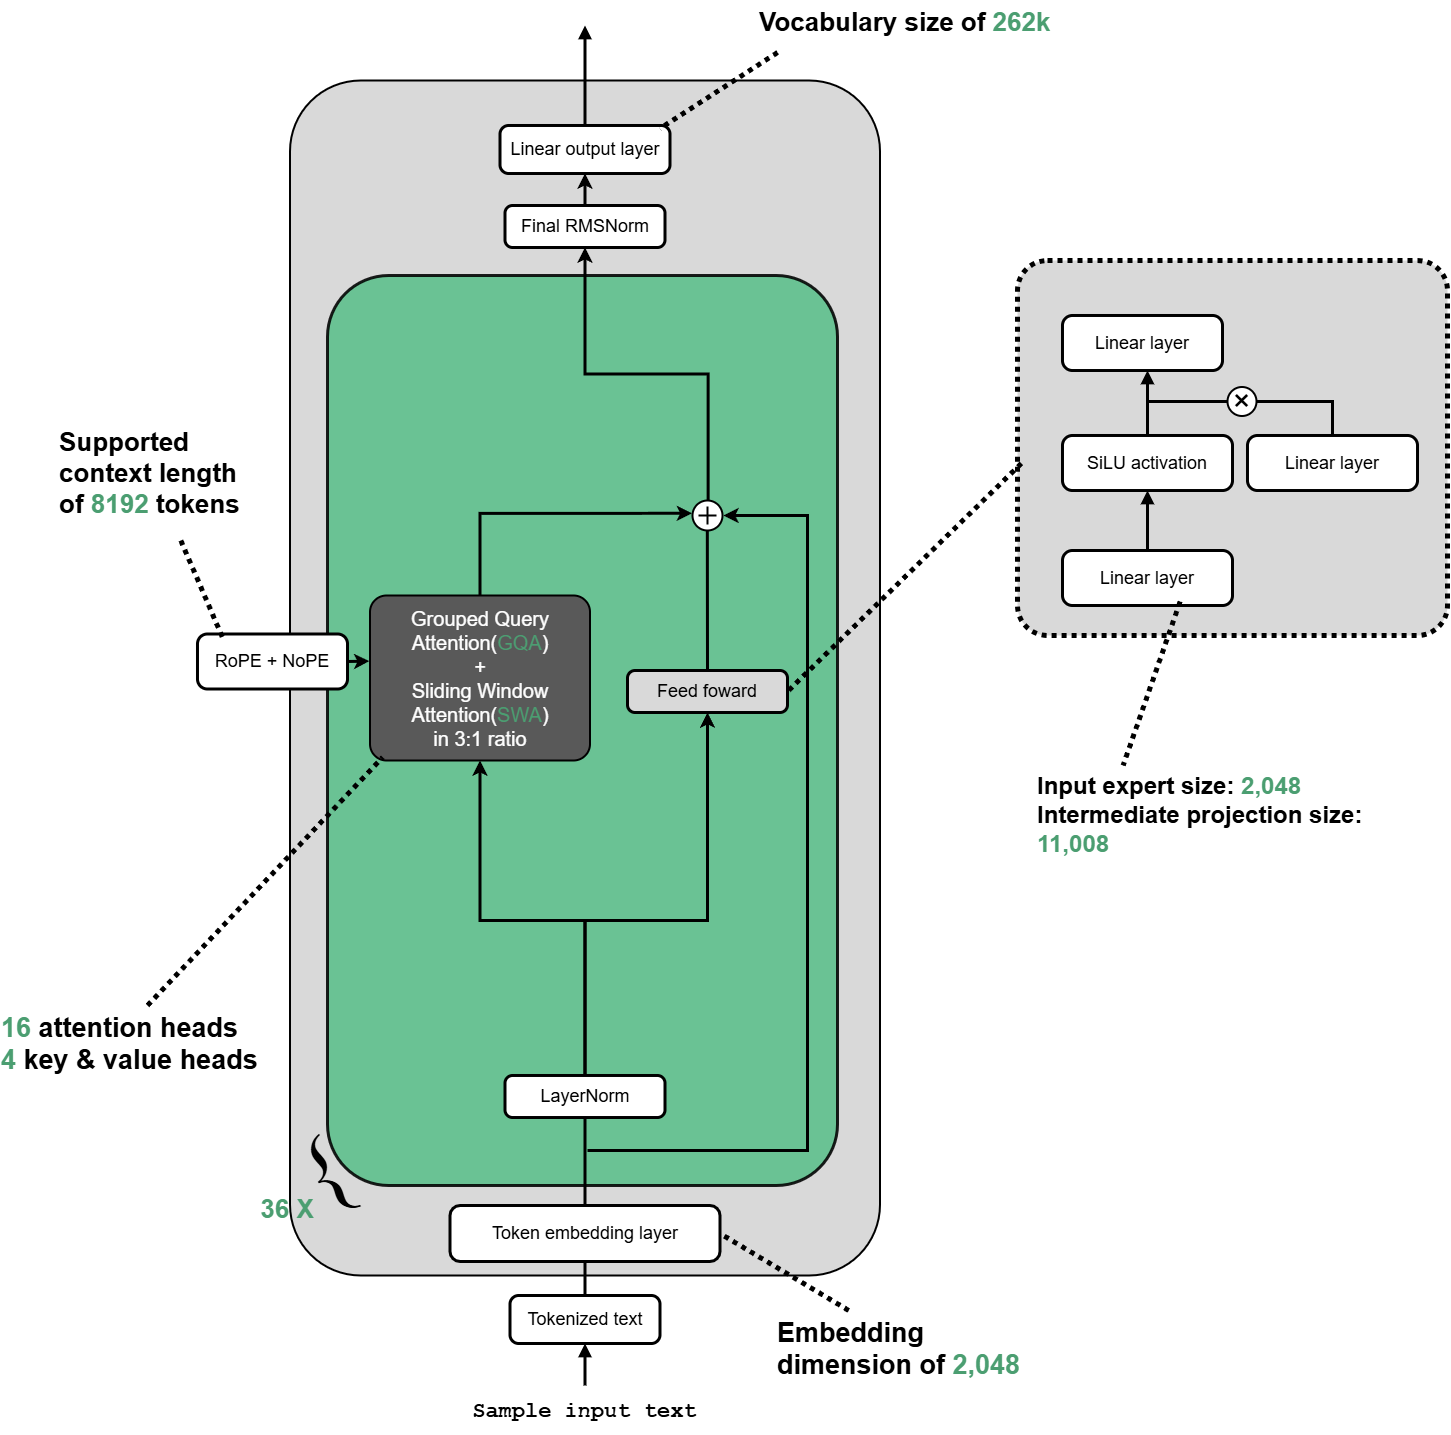

The diagram above was exported from draw.io. Its source (the exported page's mxGraphModel, read from the mxfile embedded in the PNG):
<mxGraphModel dx="962" dy="2003" grid="1" gridSize="10" guides="1" tooltips="1" connect="1" arrows="1" fold="1" page="1" pageScale="1" pageWidth="827" pageHeight="1169" math="0" shadow="0">
  <root>
    <mxCell id="0" />
    <mxCell id="1" parent="0" />
    <mxCell id="YPSnbD9Uutyh0ygTpHAz-1" value="" style="rounded=1;whiteSpace=wrap;html=1;arcSize=12;strokeColor=#000000;strokeWidth=2;fillColor=#d9d9d9;" vertex="1" parent="1">
      <mxGeometry x="2872.5" y="180" width="590" height="1195" as="geometry" />
    </mxCell>
    <mxCell id="YPSnbD9Uutyh0ygTpHAz-2" value="" style="rounded=1;whiteSpace=wrap;html=1;arcSize=12;strokeColor=#000000;strokeWidth=3;fillColor=light-dark(#5bbf8b, #3F6E98);opacity=88;" vertex="1" parent="1">
      <mxGeometry x="2910" y="375" width="510" height="910" as="geometry" />
    </mxCell>
    <mxCell id="YPSnbD9Uutyh0ygTpHAz-3" value="" style="endArrow=none;html=1;rounded=0;strokeWidth=3;strokeColor=#000000;exitX=0.5;exitY=0;exitDx=0;exitDy=0;entryX=0.5;entryY=1;entryDx=0;entryDy=0;" edge="1" parent="1" source="YPSnbD9Uutyh0ygTpHAz-11" target="YPSnbD9Uutyh0ygTpHAz-10">
      <mxGeometry relative="1" as="geometry">
        <mxPoint x="3147.5" y="1395" as="sourcePoint" />
        <mxPoint x="3147.5" y="215" as="targetPoint" />
      </mxGeometry>
    </mxCell>
    <mxCell id="YPSnbD9Uutyh0ygTpHAz-4" value="" style="endArrow=block;html=1;rounded=0;strokeWidth=3;endFill=1;strokeColor=#000000;entryX=0.5;entryY=1;entryDx=0;entryDy=0;" edge="1" parent="1" target="YPSnbD9Uutyh0ygTpHAz-11">
      <mxGeometry relative="1" as="geometry">
        <mxPoint x="3167.5" y="1485" as="sourcePoint" />
        <mxPoint x="3169.5" y="1443" as="targetPoint" />
      </mxGeometry>
    </mxCell>
    <mxCell id="YPSnbD9Uutyh0ygTpHAz-5" value="" style="endArrow=block;html=1;rounded=0;strokeWidth=3;endFill=1;strokeColor=#000000;exitX=0.5;exitY=0;exitDx=0;exitDy=0;" edge="1" parent="1" source="YPSnbD9Uutyh0ygTpHAz-6">
      <mxGeometry relative="1" as="geometry">
        <mxPoint x="3147.5" y="215" as="sourcePoint" />
        <mxPoint x="3167.5" y="125" as="targetPoint" />
      </mxGeometry>
    </mxCell>
    <mxCell id="YPSnbD9Uutyh0ygTpHAz-6" value="Linear output layer" style="rounded=1;whiteSpace=wrap;html=1;arcSize=18;strokeColor=#000000;strokeWidth=3;fillColor=#ffffff;fontFamily=Arial;fontSize=18;fontColor=#000000;align=center;verticalAlign=middle;" vertex="1" parent="1">
      <mxGeometry x="3082.5" y="225" width="170" height="48" as="geometry" />
    </mxCell>
    <mxCell id="YPSnbD9Uutyh0ygTpHAz-7" value="Final RMSNorm" style="rounded=1;whiteSpace=wrap;html=1;arcSize=18;strokeColor=#000000;strokeWidth=3;fillColor=#ffffff;fontFamily=Arial;fontSize=18;fontColor=#000000;align=center;verticalAlign=middle;" vertex="1" parent="1">
      <mxGeometry x="3087.5" y="305" width="160" height="42" as="geometry" />
    </mxCell>
    <mxCell id="YPSnbD9Uutyh0ygTpHAz-8" value="Feed foward" style="rounded=1;whiteSpace=wrap;html=1;arcSize=18;strokeColor=#000000;strokeWidth=3;fillColor=#d9d9d9;fontFamily=Arial;fontSize=18;fontColor=#000000;align=center;verticalAlign=middle;" vertex="1" parent="1">
      <mxGeometry x="3210" y="770" width="160" height="42" as="geometry" />
    </mxCell>
    <mxCell id="YPSnbD9Uutyh0ygTpHAz-9" value="Grouped Query&lt;div&gt;Attention(&lt;font style=&quot;color: light-dark(rgb(76, 158, 114), rgb(237, 237, 237));&quot;&gt;GQA&lt;/font&gt;)&lt;/div&gt;&lt;div&gt;+&lt;/div&gt;&lt;div&gt;Sliding Window&lt;/div&gt;&lt;div&gt;Attention(&lt;font style=&quot;color: light-dark(rgb(75, 158, 113), rgb(237, 237, 237));&quot;&gt;SWA&lt;/font&gt;)&lt;/div&gt;&lt;div&gt;in 3:1 ratio&lt;/div&gt;" style="rounded=1;whiteSpace=wrap;html=1;arcSize=10;strokeColor=#000000;strokeWidth=2;fillColor=#595959;fontFamily=Arial;fontSize=20;fontColor=#ffffff;align=center;verticalAlign=middle;spacing=4;" vertex="1" parent="1">
      <mxGeometry x="2952.5" y="695" width="220" height="165" as="geometry" />
    </mxCell>
    <mxCell id="YPSnbD9Uutyh0ygTpHAz-10" value="Token embedding layer" style="rounded=1;whiteSpace=wrap;html=1;arcSize=18;strokeColor=#000000;strokeWidth=3;fillColor=#ffffff;fontFamily=Arial;fontSize=18;fontColor=#000000;align=center;verticalAlign=middle;" vertex="1" parent="1">
      <mxGeometry x="3032.5" y="1305" width="270" height="56" as="geometry" />
    </mxCell>
    <mxCell id="YPSnbD9Uutyh0ygTpHAz-11" value="Tokenized text" style="rounded=1;whiteSpace=wrap;html=1;arcSize=18;strokeColor=#000000;strokeWidth=3;fillColor=#ffffff;fontFamily=Arial;fontSize=18;fontColor=#000000;align=center;verticalAlign=middle;" vertex="1" parent="1">
      <mxGeometry x="3092.5" y="1395" width="150" height="48" as="geometry" />
    </mxCell>
    <mxCell id="YPSnbD9Uutyh0ygTpHAz-12" value="RoPE + NoPE" style="rounded=1;whiteSpace=wrap;html=1;arcSize=18;strokeColor=#000000;strokeWidth=3;fillColor=#ffffff;fontFamily=Arial;fontSize=18;fontColor=#000000;align=center;verticalAlign=middle;" vertex="1" parent="1">
      <mxGeometry x="2780" y="733.5" width="150" height="55" as="geometry" />
    </mxCell>
    <mxCell id="YPSnbD9Uutyh0ygTpHAz-13" value="{" style="text;html=1;strokeColor=none;fillColor=none;align=left;verticalAlign=top;whiteSpace=wrap;rounded=0;fontFamily=Arial;fontFamily=Times New Roman;fontSize=92;fontColor=#000000;rotation=-30;align=center;verticalAlign=middle;" vertex="1" parent="1">
      <mxGeometry x="2870" y="1210" width="70" height="120" as="geometry" />
    </mxCell>
    <mxCell id="YPSnbD9Uutyh0ygTpHAz-14" value="&lt;font style=&quot;color: light-dark(rgb(75, 158, 113), rgb(237, 237, 237));&quot;&gt;36 X&lt;/font&gt;" style="text;html=1;strokeColor=none;fillColor=none;align=left;verticalAlign=top;whiteSpace=wrap;rounded=0;fontFamily=Arial;fontSize=26;fontColor=#1e96ed;align=center;verticalAlign=middle;fontStyle=1" vertex="1" parent="1">
      <mxGeometry x="2830" y="1287.5" width="80" height="42" as="geometry" />
    </mxCell>
    <mxCell id="YPSnbD9Uutyh0ygTpHAz-15" value="Sample input text" style="text;html=1;strokeColor=none;fillColor=none;align=left;verticalAlign=top;whiteSpace=wrap;rounded=0;fontFamily=Arial;fontSize=22;fontFamily=Courier New;fontColor=#000000;align=center;verticalAlign=middle;fontStyle=1" vertex="1" parent="1">
      <mxGeometry x="3050" y="1490" width="235" height="45" as="geometry" />
    </mxCell>
    <mxCell id="YPSnbD9Uutyh0ygTpHAz-16" value="Vocabulary size of&amp;nbsp;&lt;font style=&quot;color: light-dark(rgb(75, 158, 113), rgb(237, 237, 237));&quot;&gt;262k&lt;/font&gt;" style="text;html=1;strokeColor=none;fillColor=none;align=left;verticalAlign=top;whiteSpace=wrap;rounded=0;fontFamily=Arial;fontStyle=1;fontSize=28;fontColor=#000000;fontSize=26;" vertex="1" parent="1">
      <mxGeometry x="3340" y="100" width="330" height="55" as="geometry" />
    </mxCell>
    <mxCell id="YPSnbD9Uutyh0ygTpHAz-17" value="" style="endArrow=none;html=1;rounded=0;strokeWidth=5;strokeColor=#000000;dashed=1;dashPattern=1 1;exitX=0.061;exitY=0.944;exitDx=0;exitDy=0;exitPerimeter=0;entryX=0.941;entryY=0.063;entryDx=0;entryDy=0;entryPerimeter=0;" edge="1" parent="1" source="YPSnbD9Uutyh0ygTpHAz-16" target="YPSnbD9Uutyh0ygTpHAz-6">
      <mxGeometry relative="1" as="geometry">
        <mxPoint x="2892.5" y="315" as="sourcePoint" />
        <mxPoint x="3082.5" y="245" as="targetPoint" />
      </mxGeometry>
    </mxCell>
    <mxCell id="YPSnbD9Uutyh0ygTpHAz-18" value="Supported&lt;br&gt;context length&lt;br&gt;of&amp;nbsp;&lt;font style=&quot;color: light-dark(rgb(75, 158, 113), rgb(237, 237, 237));&quot;&gt;8192&lt;/font&gt;&lt;font style=&quot;color: rgb(0, 204, 0);&quot;&gt;&amp;nbsp;&lt;/font&gt;tokens" style="text;html=1;strokeColor=none;fillColor=none;align=left;verticalAlign=top;whiteSpace=wrap;rounded=0;fontFamily=Arial;fontStyle=1;fontSize=28;fontColor=#000000;fontSize=26;" vertex="1" parent="1">
      <mxGeometry x="2640" y="520" width="195" height="120" as="geometry" />
    </mxCell>
    <mxCell id="YPSnbD9Uutyh0ygTpHAz-19" value="" style="endArrow=none;html=1;rounded=0;strokeWidth=5;strokeColor=#000000;dashed=1;dashPattern=1 1;entryX=0.167;entryY=0.064;entryDx=0;entryDy=0;entryPerimeter=0;" edge="1" parent="1" source="YPSnbD9Uutyh0ygTpHAz-18" target="YPSnbD9Uutyh0ygTpHAz-12">
      <mxGeometry relative="1" as="geometry">
        <mxPoint x="2822.5" y="1055" as="sourcePoint" />
        <mxPoint x="2872.5" y="1015" as="targetPoint" />
      </mxGeometry>
    </mxCell>
    <mxCell id="YPSnbD9Uutyh0ygTpHAz-20" value="Embedding&lt;br&gt;dimension of &lt;font style=&quot;color: light-dark(rgb(75, 158, 113), rgb(237, 237, 237));&quot;&gt;2,048&lt;/font&gt;" style="text;html=1;strokeColor=none;fillColor=none;align=left;verticalAlign=top;whiteSpace=wrap;rounded=0;fontFamily=Arial;fontStyle=1;fontSize=28;fontColor=#000000;fontSize=27;" vertex="1" parent="1">
      <mxGeometry x="3357.5" y="1410" width="295" height="70" as="geometry" />
    </mxCell>
    <mxCell id="YPSnbD9Uutyh0ygTpHAz-21" value="" style="endArrow=none;html=1;rounded=0;strokeWidth=5;strokeColor=#000000;dashed=1;dashPattern=1 1;exitX=0.25;exitY=0;exitDx=0;exitDy=0;entryX=1;entryY=0.5;entryDx=0;entryDy=0;" edge="1" parent="1" source="YPSnbD9Uutyh0ygTpHAz-20" target="YPSnbD9Uutyh0ygTpHAz-10">
      <mxGeometry relative="1" as="geometry">
        <mxPoint x="2992.5" y="1515" as="sourcePoint" />
        <mxPoint x="3092.5" y="1435" as="targetPoint" />
      </mxGeometry>
    </mxCell>
    <mxCell id="YPSnbD9Uutyh0ygTpHAz-23" value="" style="rounded=1;whiteSpace=wrap;html=1;arcSize=8;strokeColor=#000000;strokeWidth=5;dashed=1;dashPattern=1 1;fillColor=#d9d9d9;fontFamily=Arial;fontSize=18;fontColor=#000000;align=center;verticalAlign=middle;" vertex="1" parent="1">
      <mxGeometry x="3600" y="360" width="430" height="375" as="geometry" />
    </mxCell>
    <mxCell id="YPSnbD9Uutyh0ygTpHAz-24" value="Linear layer" style="rounded=1;whiteSpace=wrap;html=1;arcSize=18;strokeColor=#000000;strokeWidth=3;fillColor=#ffffff;fontFamily=Arial;fontSize=18;fontColor=#000000;align=center;verticalAlign=middle;" vertex="1" parent="1">
      <mxGeometry x="3645" y="415" width="160" height="55" as="geometry" />
    </mxCell>
    <mxCell id="YPSnbD9Uutyh0ygTpHAz-25" value="SiLU activation" style="rounded=1;whiteSpace=wrap;html=1;arcSize=18;strokeColor=#000000;strokeWidth=3;fillColor=#ffffff;fontFamily=Arial;fontSize=18;fontColor=#000000;align=center;verticalAlign=middle;" vertex="1" parent="1">
      <mxGeometry x="3645" y="535" width="170" height="55" as="geometry" />
    </mxCell>
    <mxCell id="YPSnbD9Uutyh0ygTpHAz-26" value="Linear layer" style="rounded=1;whiteSpace=wrap;html=1;arcSize=18;strokeColor=#000000;strokeWidth=3;fillColor=#ffffff;fontFamily=Arial;fontSize=18;fontColor=#000000;align=center;verticalAlign=middle;" vertex="1" parent="1">
      <mxGeometry x="3830" y="535" width="170" height="55" as="geometry" />
    </mxCell>
    <mxCell id="YPSnbD9Uutyh0ygTpHAz-27" value="Linear layer" style="rounded=1;whiteSpace=wrap;html=1;arcSize=18;strokeColor=#000000;strokeWidth=3;fillColor=#ffffff;fontFamily=Arial;fontSize=18;fontColor=#000000;align=center;verticalAlign=middle;" vertex="1" parent="1">
      <mxGeometry x="3645" y="650" width="170" height="55" as="geometry" />
    </mxCell>
    <mxCell id="YPSnbD9Uutyh0ygTpHAz-28" value="" style="endArrow=block;html=1;rounded=0;strokeWidth=3;endFill=1;strokeColor=#000000;" edge="1" parent="1">
      <mxGeometry relative="1" as="geometry">
        <mxPoint x="3730" y="650" as="sourcePoint" />
        <mxPoint x="3730" y="590" as="targetPoint" />
      </mxGeometry>
    </mxCell>
    <mxCell id="YPSnbD9Uutyh0ygTpHAz-29" value="" style="endArrow=block;html=1;rounded=0;strokeWidth=3;endFill=1;strokeColor=#000000;" edge="1" parent="1">
      <mxGeometry relative="1" as="geometry">
        <mxPoint x="3730" y="535" as="sourcePoint" />
        <mxPoint x="3730" y="470" as="targetPoint" />
      </mxGeometry>
    </mxCell>
    <mxCell id="YPSnbD9Uutyh0ygTpHAz-30" value="Input expert size:&amp;nbsp;&lt;font style=&quot;color: light-dark(rgb(75, 158, 113), rgb(237, 237, 237));&quot;&gt;2,048&lt;/font&gt;&lt;div&gt;Intermediate projection size:&lt;font style=&quot;&quot;&gt; &lt;font style=&quot;color: light-dark(rgb(75, 158, 113), rgb(237, 237, 237));&quot;&gt;11,008&lt;/font&gt;&lt;/font&gt;&lt;br&gt;&lt;/div&gt;" style="text;html=1;strokeColor=none;fillColor=none;align=left;verticalAlign=top;whiteSpace=wrap;rounded=0;fontFamily=Arial;fontStyle=1;fontSize=28;fontColor=#000000;fontSize=24;" vertex="1" parent="1">
      <mxGeometry x="3617.5" y="865" width="352.5" height="95" as="geometry" />
    </mxCell>
    <mxCell id="YPSnbD9Uutyh0ygTpHAz-31" value="" style="endArrow=none;html=1;rounded=0;strokeWidth=5;strokeColor=#000000;dashed=1;dashPattern=1 1;entryX=0.25;entryY=0;entryDx=0;entryDy=0;exitX=0.692;exitY=0.929;exitDx=0;exitDy=0;exitPerimeter=0;" edge="1" parent="1" source="YPSnbD9Uutyh0ygTpHAz-27" target="YPSnbD9Uutyh0ygTpHAz-30">
      <mxGeometry relative="1" as="geometry">
        <mxPoint x="3835" y="690" as="sourcePoint" />
        <mxPoint x="3861.375" y="731.0100000000002" as="targetPoint" />
      </mxGeometry>
    </mxCell>
    <mxCell id="YPSnbD9Uutyh0ygTpHAz-50" value="" style="endArrow=none;html=1;rounded=0;strokeWidth=5;strokeColor=#000000;dashed=1;dashPattern=1 1;entryX=1;entryY=0.5;entryDx=0;entryDy=0;exitX=0.009;exitY=0.541;exitDx=0;exitDy=0;exitPerimeter=0;" edge="1" parent="1" source="YPSnbD9Uutyh0ygTpHAz-23" target="YPSnbD9Uutyh0ygTpHAz-8">
      <mxGeometry relative="1" as="geometry">
        <mxPoint x="3680.5" y="550" as="sourcePoint" />
        <mxPoint x="3643.75" y="940" as="targetPoint" />
      </mxGeometry>
    </mxCell>
    <mxCell id="YPSnbD9Uutyh0ygTpHAz-51" value="" style="html=1;verticalLabelPosition=bottom;align=center;labelBackgroundColor=#ffffff;verticalAlign=top;strokeWidth=2;strokeColor=#000000;shadow=0;dashed=0;shape=mxgraph.ios7.icons.add;" vertex="1" parent="1">
      <mxGeometry x="3275" y="600" width="30" height="30" as="geometry" />
    </mxCell>
    <mxCell id="YPSnbD9Uutyh0ygTpHAz-52" value="LayerNorm" style="rounded=1;whiteSpace=wrap;html=1;arcSize=18;strokeColor=#000000;strokeWidth=3;fillColor=#ffffff;fontFamily=Arial;fontSize=18;fontColor=#000000;align=center;verticalAlign=middle;" vertex="1" parent="1">
      <mxGeometry x="3087.5" y="1175" width="160" height="42" as="geometry" />
    </mxCell>
    <mxCell id="YPSnbD9Uutyh0ygTpHAz-53" value="" style="endArrow=none;html=1;rounded=0;strokeWidth=3;strokeColor=#000000;entryX=0.5;entryY=1;entryDx=0;entryDy=0;" edge="1" parent="1" target="YPSnbD9Uutyh0ygTpHAz-52">
      <mxGeometry relative="1" as="geometry">
        <mxPoint x="3167.5" y="1305" as="sourcePoint" />
        <mxPoint x="3177.5" y="1371" as="targetPoint" />
      </mxGeometry>
    </mxCell>
    <mxCell id="YPSnbD9Uutyh0ygTpHAz-54" value="" style="endArrow=classic;html=1;rounded=0;strokeWidth=3;strokeColor=#000000;entryX=0.5;entryY=1;entryDx=0;entryDy=0;exitX=0.5;exitY=0;exitDx=0;exitDy=0;endFill=1;edgeStyle=orthogonalEdgeStyle;" edge="1" parent="1" source="YPSnbD9Uutyh0ygTpHAz-52" target="YPSnbD9Uutyh0ygTpHAz-9">
      <mxGeometry relative="1" as="geometry">
        <mxPoint x="3167.5" y="1120" as="sourcePoint" />
        <mxPoint x="3177.5" y="1168" as="targetPoint" />
        <Array as="points">
          <mxPoint x="3168" y="1020" />
          <mxPoint x="3063" y="1020" />
        </Array>
      </mxGeometry>
    </mxCell>
    <mxCell id="YPSnbD9Uutyh0ygTpHAz-55" value="" style="endArrow=classic;html=1;rounded=0;strokeWidth=3;strokeColor=#000000;entryX=-0.014;entryY=0.427;entryDx=0;entryDy=0;exitX=0.5;exitY=0;exitDx=0;exitDy=0;endFill=1;entryPerimeter=0;edgeStyle=orthogonalEdgeStyle;" edge="1" parent="1" source="YPSnbD9Uutyh0ygTpHAz-9" target="YPSnbD9Uutyh0ygTpHAz-51">
      <mxGeometry relative="1" as="geometry">
        <mxPoint x="3177.5" y="1130" as="sourcePoint" />
        <mxPoint x="3167.5" y="905" as="targetPoint" />
        <Array as="points">
          <mxPoint x="3063" y="613" />
        </Array>
      </mxGeometry>
    </mxCell>
    <mxCell id="YPSnbD9Uutyh0ygTpHAz-56" value="" style="endArrow=none;html=1;rounded=0;strokeWidth=3;strokeColor=#000000;entryX=0.494;entryY=1.002;entryDx=0;entryDy=0;exitX=0.5;exitY=0;exitDx=0;exitDy=0;endFill=1;entryPerimeter=0;startFill=0;" edge="1" parent="1" source="YPSnbD9Uutyh0ygTpHAz-8" target="YPSnbD9Uutyh0ygTpHAz-51">
      <mxGeometry relative="1" as="geometry">
        <mxPoint x="3177.5" y="641" as="sourcePoint" />
        <mxPoint x="3167.5" y="521.5" as="targetPoint" />
      </mxGeometry>
    </mxCell>
    <mxCell id="YPSnbD9Uutyh0ygTpHAz-57" value="" style="endArrow=classic;html=1;rounded=0;strokeWidth=3;strokeColor=#000000;entryX=0.5;entryY=1;entryDx=0;entryDy=0;exitX=0.522;exitY=-0.005;exitDx=0;exitDy=0;endFill=1;exitPerimeter=0;edgeStyle=orthogonalEdgeStyle;" edge="1" parent="1" source="YPSnbD9Uutyh0ygTpHAz-51" target="YPSnbD9Uutyh0ygTpHAz-7">
      <mxGeometry relative="1" as="geometry">
        <mxPoint x="3177.5" y="494" as="sourcePoint" />
        <mxPoint x="3177.5" y="475" as="targetPoint" />
      </mxGeometry>
    </mxCell>
    <mxCell id="YPSnbD9Uutyh0ygTpHAz-58" value="" style="endArrow=classic;html=1;rounded=0;strokeWidth=3;strokeColor=#000000;entryX=0.5;entryY=1;entryDx=0;entryDy=0;exitX=0.5;exitY=0;exitDx=0;exitDy=0;endFill=1;" edge="1" parent="1" source="YPSnbD9Uutyh0ygTpHAz-7" target="YPSnbD9Uutyh0ygTpHAz-6">
      <mxGeometry relative="1" as="geometry">
        <mxPoint x="3178.5" y="446" as="sourcePoint" />
        <mxPoint x="3177.5" y="357" as="targetPoint" />
      </mxGeometry>
    </mxCell>
    <mxCell id="YPSnbD9Uutyh0ygTpHAz-59" value="" style="endArrow=classic;html=1;rounded=0;strokeWidth=3;strokeColor=#000000;entryX=-0.003;entryY=0.398;entryDx=0;entryDy=0;exitX=1;exitY=0.5;exitDx=0;exitDy=0;endFill=1;entryPerimeter=0;" edge="1" parent="1" source="YPSnbD9Uutyh0ygTpHAz-12" target="YPSnbD9Uutyh0ygTpHAz-9">
      <mxGeometry relative="1" as="geometry">
        <mxPoint x="3052.5" y="1013" as="sourcePoint" />
        <mxPoint x="3052.5" y="980" as="targetPoint" />
      </mxGeometry>
    </mxCell>
    <mxCell id="YPSnbD9Uutyh0ygTpHAz-60" value="&lt;font style=&quot;font-size: 31px;&quot;&gt;×&lt;/font&gt;" style="ellipse;whiteSpace=wrap;html=1;aspect=fixed;strokeWidth=2;" vertex="1" parent="1">
      <mxGeometry x="3810" y="486.5" width="29" height="29" as="geometry" />
    </mxCell>
    <mxCell id="YPSnbD9Uutyh0ygTpHAz-61" value="" style="endArrow=none;html=1;rounded=0;strokeWidth=3;strokeColor=#000000;entryX=1;entryY=0.5;entryDx=0;entryDy=0;exitX=0.5;exitY=0;exitDx=0;exitDy=0;edgeStyle=orthogonalEdgeStyle;" edge="1" parent="1" source="YPSnbD9Uutyh0ygTpHAz-26" target="YPSnbD9Uutyh0ygTpHAz-60">
      <mxGeometry relative="1" as="geometry">
        <mxPoint x="3125" y="1490" as="sourcePoint" />
        <mxPoint x="3125" y="1402" as="targetPoint" />
      </mxGeometry>
    </mxCell>
    <mxCell id="YPSnbD9Uutyh0ygTpHAz-62" value="" style="endArrow=none;html=1;rounded=0;strokeWidth=3;strokeColor=#000000;exitX=0;exitY=0.5;exitDx=0;exitDy=0;" edge="1" parent="1" source="YPSnbD9Uutyh0ygTpHAz-60">
      <mxGeometry relative="1" as="geometry">
        <mxPoint x="3125" y="1490" as="sourcePoint" />
        <mxPoint x="3730" y="501" as="targetPoint" />
      </mxGeometry>
    </mxCell>
    <mxCell id="YPSnbD9Uutyh0ygTpHAz-64" value="&lt;font style=&quot;color: light-dark(rgb(75, 158, 113), rgb(237, 237, 237));&quot;&gt;16&lt;/font&gt;&amp;nbsp;attention heads&lt;div&gt;&lt;font style=&quot;color: light-dark(rgb(75, 158, 113), rgb(237, 237, 237));&quot;&gt;4&lt;/font&gt; key &amp;amp; value heads&lt;/div&gt;" style="text;html=1;strokeColor=none;fillColor=none;align=left;verticalAlign=top;whiteSpace=wrap;rounded=0;fontFamily=Arial;fontStyle=1;fontSize=28;fontColor=#000000;fontSize=27;" vertex="1" parent="1">
      <mxGeometry x="2582.49" y="1105" width="295" height="70" as="geometry" />
    </mxCell>
    <mxCell id="YPSnbD9Uutyh0ygTpHAz-65" value="" style="endArrow=none;html=1;rounded=0;strokeWidth=5;strokeColor=#000000;dashed=1;dashPattern=1 1;entryX=0.058;entryY=0.98;entryDx=0;entryDy=0;entryPerimeter=0;exitX=0.5;exitY=0;exitDx=0;exitDy=0;" edge="1" parent="1" source="YPSnbD9Uutyh0ygTpHAz-64" target="YPSnbD9Uutyh0ygTpHAz-9">
      <mxGeometry relative="1" as="geometry">
        <mxPoint x="2817" y="1091" as="sourcePoint" />
        <mxPoint x="2866" y="1026" as="targetPoint" />
      </mxGeometry>
    </mxCell>
    <mxCell id="YPSnbD9Uutyh0ygTpHAz-66" value="" style="endArrow=classic;html=1;rounded=0;strokeWidth=3;strokeColor=#000000;entryX=0.5;entryY=1;entryDx=0;entryDy=0;exitX=0.5;exitY=0;exitDx=0;exitDy=0;endFill=1;edgeStyle=orthogonalEdgeStyle;" edge="1" parent="1" source="YPSnbD9Uutyh0ygTpHAz-52" target="YPSnbD9Uutyh0ygTpHAz-8">
      <mxGeometry relative="1" as="geometry">
        <mxPoint x="3178" y="1185" as="sourcePoint" />
        <mxPoint x="3073" y="870" as="targetPoint" />
        <Array as="points">
          <mxPoint x="3168" y="1020" />
          <mxPoint x="3290" y="1020" />
        </Array>
      </mxGeometry>
    </mxCell>
    <mxCell id="YPSnbD9Uutyh0ygTpHAz-67" value="" style="endArrow=classic;html=1;rounded=0;strokeWidth=3;strokeColor=#000000;endFill=1;edgeStyle=orthogonalEdgeStyle;entryX=1.031;entryY=0.468;entryDx=0;entryDy=0;entryPerimeter=0;" edge="1" parent="1" target="YPSnbD9Uutyh0ygTpHAz-51">
      <mxGeometry relative="1" as="geometry">
        <mxPoint x="3170" y="1250" as="sourcePoint" />
        <mxPoint x="3306" y="620" as="targetPoint" />
        <Array as="points">
          <mxPoint x="3390" y="1250" />
          <mxPoint x="3390" y="615" />
          <mxPoint x="3306" y="615" />
        </Array>
      </mxGeometry>
    </mxCell>
  </root>
</mxGraphModel>